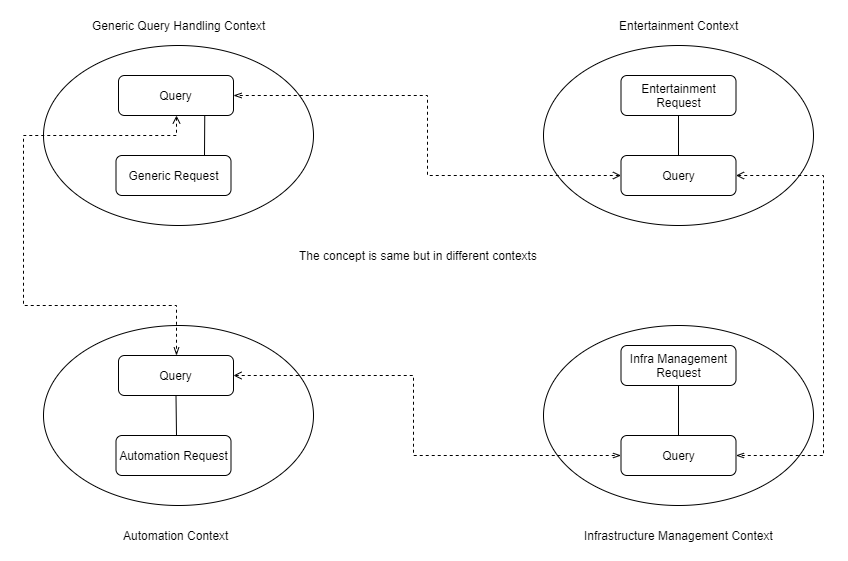

The diagram above was exported from draw.io. Its source (the exported page's mxGraphModel, read from the mxfile embedded in the PNG):
<mxGraphModel dx="868" dy="491" grid="1" gridSize="10" guides="1" tooltips="1" connect="1" arrows="1" fold="1" page="1" pageScale="1" pageWidth="827" pageHeight="1169" math="0" shadow="0">
  <root>
    <mxCell id="0" />
    <mxCell id="1" parent="0" />
    <mxCell id="f3PWkUETD4-5MgfqhF6o-1" value="" style="ellipse;whiteSpace=wrap;html=1;" vertex="1" parent="1">
      <mxGeometry x="30" y="150" width="270" height="180" as="geometry" />
    </mxCell>
    <mxCell id="f3PWkUETD4-5MgfqhF6o-2" value="" style="ellipse;whiteSpace=wrap;html=1;" vertex="1" parent="1">
      <mxGeometry x="530" y="150" width="270" height="180" as="geometry" />
    </mxCell>
    <mxCell id="f3PWkUETD4-5MgfqhF6o-3" value="" style="ellipse;whiteSpace=wrap;html=1;" vertex="1" parent="1">
      <mxGeometry x="30" y="430" width="270" height="180" as="geometry" />
    </mxCell>
    <mxCell id="f3PWkUETD4-5MgfqhF6o-4" value="" style="ellipse;whiteSpace=wrap;html=1;" vertex="1" parent="1">
      <mxGeometry x="530" y="430" width="270" height="180" as="geometry" />
    </mxCell>
    <mxCell id="f3PWkUETD4-5MgfqhF6o-22" style="edgeStyle=orthogonalEdgeStyle;rounded=0;orthogonalLoop=1;jettySize=auto;html=1;dashed=1;startArrow=open;startFill=0;endArrow=openThin;endFill=0;" edge="1" parent="1" source="f3PWkUETD4-5MgfqhF6o-5" target="f3PWkUETD4-5MgfqhF6o-8">
      <mxGeometry relative="1" as="geometry">
        <Array as="points">
          <mxPoint x="163" y="240" />
          <mxPoint x="10" y="240" />
          <mxPoint x="10" y="410" />
          <mxPoint x="163" y="410" />
        </Array>
      </mxGeometry>
    </mxCell>
    <mxCell id="f3PWkUETD4-5MgfqhF6o-5" value="Query" style="rounded=1;whiteSpace=wrap;html=1;" vertex="1" parent="1">
      <mxGeometry x="105" y="180" width="115" height="40" as="geometry" />
    </mxCell>
    <mxCell id="f3PWkUETD4-5MgfqhF6o-7" value="Entertainment Request" style="rounded=1;whiteSpace=wrap;html=1;" vertex="1" parent="1">
      <mxGeometry x="607.5" y="180" width="115" height="40" as="geometry" />
    </mxCell>
    <mxCell id="f3PWkUETD4-5MgfqhF6o-21" style="edgeStyle=orthogonalEdgeStyle;rounded=0;orthogonalLoop=1;jettySize=auto;html=1;dashed=1;startArrow=open;startFill=0;endArrow=openThin;endFill=0;" edge="1" parent="1" source="f3PWkUETD4-5MgfqhF6o-8" target="f3PWkUETD4-5MgfqhF6o-17">
      <mxGeometry relative="1" as="geometry">
        <Array as="points">
          <mxPoint x="400" y="480" />
          <mxPoint x="400" y="560" />
        </Array>
      </mxGeometry>
    </mxCell>
    <mxCell id="f3PWkUETD4-5MgfqhF6o-8" value="Query" style="rounded=1;whiteSpace=wrap;html=1;" vertex="1" parent="1">
      <mxGeometry x="105" y="460" width="115" height="40" as="geometry" />
    </mxCell>
    <mxCell id="f3PWkUETD4-5MgfqhF6o-9" value="Infra Management Request" style="rounded=1;whiteSpace=wrap;html=1;" vertex="1" parent="1">
      <mxGeometry x="607.5" y="450" width="115" height="40" as="geometry" />
    </mxCell>
    <mxCell id="f3PWkUETD4-5MgfqhF6o-10" value="Generic Query Handling Context" style="text;html=1;align=center;verticalAlign=middle;resizable=0;points=[];;autosize=1;" vertex="1" parent="1">
      <mxGeometry x="70" y="120" width="190" height="20" as="geometry" />
    </mxCell>
    <mxCell id="f3PWkUETD4-5MgfqhF6o-11" value="Entertainment Context" style="text;html=1;align=center;verticalAlign=middle;resizable=0;points=[];;autosize=1;" vertex="1" parent="1">
      <mxGeometry x="600" y="120" width="130" height="20" as="geometry" />
    </mxCell>
    <mxCell id="f3PWkUETD4-5MgfqhF6o-12" value="Automation Context" style="text;html=1;align=center;verticalAlign=middle;resizable=0;points=[];;autosize=1;" vertex="1" parent="1">
      <mxGeometry x="102.5" y="630" width="120" height="20" as="geometry" />
    </mxCell>
    <mxCell id="f3PWkUETD4-5MgfqhF6o-13" value="Infrastructure Management Context" style="text;html=1;align=center;verticalAlign=middle;resizable=0;points=[];;autosize=1;" vertex="1" parent="1">
      <mxGeometry x="565" y="630" width="200" height="20" as="geometry" />
    </mxCell>
    <mxCell id="f3PWkUETD4-5MgfqhF6o-14" value="Generic Request" style="rounded=1;whiteSpace=wrap;html=1;" vertex="1" parent="1">
      <mxGeometry x="102.5" y="260" width="115" height="40" as="geometry" />
    </mxCell>
    <mxCell id="f3PWkUETD4-5MgfqhF6o-15" value="Automation Request" style="rounded=1;whiteSpace=wrap;html=1;" vertex="1" parent="1">
      <mxGeometry x="102.5" y="540" width="115" height="40" as="geometry" />
    </mxCell>
    <mxCell id="f3PWkUETD4-5MgfqhF6o-24" style="edgeStyle=orthogonalEdgeStyle;rounded=0;orthogonalLoop=1;jettySize=auto;html=1;dashed=1;startArrow=open;startFill=0;endArrow=openThin;endFill=0;" edge="1" parent="1" source="f3PWkUETD4-5MgfqhF6o-16" target="f3PWkUETD4-5MgfqhF6o-17">
      <mxGeometry relative="1" as="geometry">
        <Array as="points">
          <mxPoint x="810" y="280" />
          <mxPoint x="810" y="560" />
        </Array>
      </mxGeometry>
    </mxCell>
    <mxCell id="f3PWkUETD4-5MgfqhF6o-16" value="Query" style="rounded=1;whiteSpace=wrap;html=1;" vertex="1" parent="1">
      <mxGeometry x="607.5" y="260" width="115" height="40" as="geometry" />
    </mxCell>
    <mxCell id="f3PWkUETD4-5MgfqhF6o-17" value="Query" style="rounded=1;whiteSpace=wrap;html=1;" vertex="1" parent="1">
      <mxGeometry x="607.5" y="540" width="115" height="40" as="geometry" />
    </mxCell>
    <mxCell id="f3PWkUETD4-5MgfqhF6o-19" style="edgeStyle=orthogonalEdgeStyle;rounded=0;orthogonalLoop=1;jettySize=auto;html=1;dashed=1;entryX=1;entryY=0.5;entryDx=0;entryDy=0;endArrow=openThin;endFill=0;startArrow=open;startFill=0;" edge="1" parent="1" source="f3PWkUETD4-5MgfqhF6o-16" target="f3PWkUETD4-5MgfqhF6o-5">
      <mxGeometry relative="1" as="geometry" />
    </mxCell>
    <mxCell id="f3PWkUETD4-5MgfqhF6o-28" value="" style="endArrow=none;html=1;entryX=0.75;entryY=1;entryDx=0;entryDy=0;" edge="1" parent="1" target="f3PWkUETD4-5MgfqhF6o-5">
      <mxGeometry width="50" height="50" relative="1" as="geometry">
        <mxPoint x="191" y="260" as="sourcePoint" />
        <mxPoint x="220" y="210" as="targetPoint" />
      </mxGeometry>
    </mxCell>
    <mxCell id="f3PWkUETD4-5MgfqhF6o-29" value="" style="endArrow=none;html=1;exitX=0.5;exitY=0;exitDx=0;exitDy=0;" edge="1" parent="1" source="f3PWkUETD4-5MgfqhF6o-16" target="f3PWkUETD4-5MgfqhF6o-7">
      <mxGeometry width="50" height="50" relative="1" as="geometry">
        <mxPoint x="201" y="270" as="sourcePoint" />
        <mxPoint x="201.25" y="230" as="targetPoint" />
      </mxGeometry>
    </mxCell>
    <mxCell id="f3PWkUETD4-5MgfqhF6o-30" value="" style="endArrow=none;html=1;entryX=0.5;entryY=1;entryDx=0;entryDy=0;" edge="1" parent="1" target="f3PWkUETD4-5MgfqhF6o-8">
      <mxGeometry width="50" height="50" relative="1" as="geometry">
        <mxPoint x="163" y="540" as="sourcePoint" />
        <mxPoint x="211.25" y="240" as="targetPoint" />
      </mxGeometry>
    </mxCell>
    <mxCell id="f3PWkUETD4-5MgfqhF6o-31" value="" style="endArrow=none;html=1;entryX=0.5;entryY=1;entryDx=0;entryDy=0;exitX=0.5;exitY=0;exitDx=0;exitDy=0;" edge="1" parent="1" source="f3PWkUETD4-5MgfqhF6o-17" target="f3PWkUETD4-5MgfqhF6o-9">
      <mxGeometry width="50" height="50" relative="1" as="geometry">
        <mxPoint x="221" y="290" as="sourcePoint" />
        <mxPoint x="221.25" y="250" as="targetPoint" />
      </mxGeometry>
    </mxCell>
    <mxCell id="f3PWkUETD4-5MgfqhF6o-32" value="The concept is same but in different contexts" style="text;html=1;align=center;verticalAlign=middle;resizable=0;points=[];;autosize=1;" vertex="1" parent="1">
      <mxGeometry x="280" y="350" width="250" height="20" as="geometry" />
    </mxCell>
  </root>
</mxGraphModel>